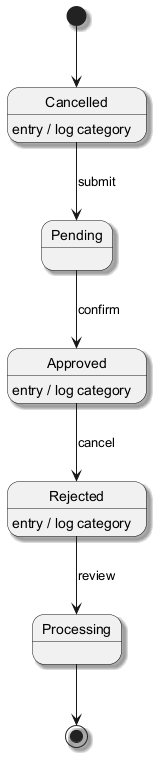

The diagram above was rendered by PlantUML. Its source (embedded in the PNG):
@startuml
skinparam backgroundColor #FFFFFF
skinparam classBackgroundColor #E8F4FA
skinparam classBorderColor #2C7DA0
skinparam shadowing true
[*] --> Cancelled
Cancelled --> Pending : submit
Cancelled : entry / log category
Pending --> Approved : confirm
Approved --> Rejected : cancel
Approved : entry / log category
Rejected --> Processing : review
Rejected : entry / log category
Processing --> [*]
@enduml